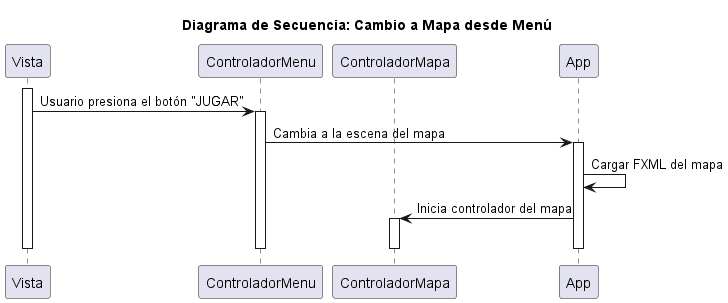

The diagram above was rendered by PlantUML. Its source (embedded in the PNG):
@startuml

title Diagrama de Secuencia: Cambio a Mapa desde Menú

participant Vista
participant ControladorMenu
participant ControladorMapa
participant App

activate Vista
Vista -> ControladorMenu: Usuario presiona el botón "JUGAR"
activate ControladorMenu
ControladorMenu -> App: Cambia a la escena del mapa
activate App
App -> App: Cargar FXML del mapa
App -> ControladorMapa: Inicia controlador del mapa
activate ControladorMapa
deactivate App
deactivate ControladorMapa
deactivate ControladorMenu
deactivate Vista

@enduml